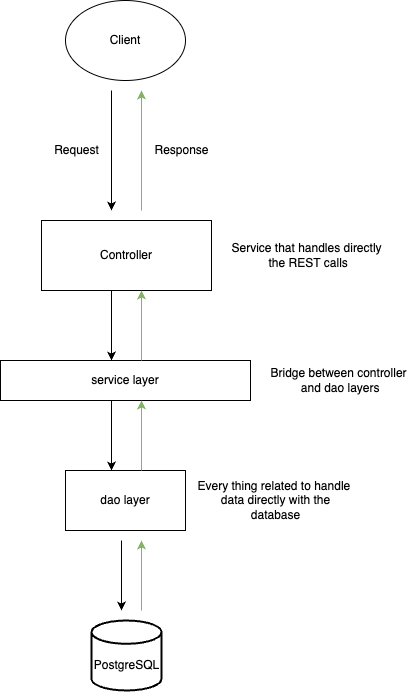

The diagram above was exported from draw.io. Its source (the exported page's mxGraphModel, read from the mxfile embedded in the PNG):
<mxGraphModel dx="2066" dy="801" grid="1" gridSize="10" guides="1" tooltips="1" connect="1" arrows="1" fold="1" page="1" pageScale="1" pageWidth="827" pageHeight="1169" math="0" shadow="0">
  <root>
    <mxCell id="0" />
    <mxCell id="1" parent="0" />
    <mxCell id="khTHxVshq5K6RjQawN1u-3" value="" style="edgeStyle=orthogonalEdgeStyle;rounded=0;orthogonalLoop=1;jettySize=auto;html=1;" parent="1" source="khTHxVshq5K6RjQawN1u-1" target="khTHxVshq5K6RjQawN1u-2" edge="1">
      <mxGeometry relative="1" as="geometry">
        <Array as="points">
          <mxPoint x="400" y="430" />
          <mxPoint x="400" y="430" />
        </Array>
      </mxGeometry>
    </mxCell>
    <mxCell id="khTHxVshq5K6RjQawN1u-1" value="service layer" style="rounded=0;whiteSpace=wrap;html=1;" parent="1" vertex="1">
      <mxGeometry x="289" y="360" width="250" height="40" as="geometry" />
    </mxCell>
    <mxCell id="khTHxVshq5K6RjQawN1u-2" value="dao layer" style="whiteSpace=wrap;html=1;rounded=0;" parent="1" vertex="1">
      <mxGeometry x="354" y="470" width="120" height="60" as="geometry" />
    </mxCell>
    <mxCell id="khTHxVshq5K6RjQawN1u-4" value="Controller" style="whiteSpace=wrap;html=1;rounded=0;" parent="1" vertex="1">
      <mxGeometry x="330" y="220" width="170" height="70" as="geometry" />
    </mxCell>
    <mxCell id="khTHxVshq5K6RjQawN1u-7" value="Client" style="ellipse;whiteSpace=wrap;html=1;" parent="1" vertex="1">
      <mxGeometry x="354" width="120" height="80" as="geometry" />
    </mxCell>
    <mxCell id="khTHxVshq5K6RjQawN1u-8" value="" style="endArrow=classic;html=1;rounded=0;" parent="1" edge="1">
      <mxGeometry width="50" height="50" relative="1" as="geometry">
        <mxPoint x="400" y="90" as="sourcePoint" />
        <mxPoint x="400" y="210" as="targetPoint" />
        <Array as="points">
          <mxPoint x="400" y="160" />
        </Array>
      </mxGeometry>
    </mxCell>
    <mxCell id="khTHxVshq5K6RjQawN1u-9" value="Request" style="text;html=1;align=center;verticalAlign=middle;resizable=0;points=[];autosize=1;strokeColor=none;fillColor=none;" parent="1" vertex="1">
      <mxGeometry x="330" y="135" width="70" height="30" as="geometry" />
    </mxCell>
    <mxCell id="khTHxVshq5K6RjQawN1u-12" value="Response" style="text;html=1;align=center;verticalAlign=middle;resizable=0;points=[];autosize=1;strokeColor=none;fillColor=none;" parent="1" vertex="1">
      <mxGeometry x="430" y="135" width="80" height="30" as="geometry" />
    </mxCell>
    <mxCell id="khTHxVshq5K6RjQawN1u-14" value="" style="endArrow=classic;html=1;rounded=0;fillColor=#d5e8d4;strokeColor=#82b366;" parent="1" edge="1">
      <mxGeometry width="50" height="50" relative="1" as="geometry">
        <mxPoint x="430" y="210" as="sourcePoint" />
        <mxPoint x="430" y="90" as="targetPoint" />
        <Array as="points">
          <mxPoint x="430" y="140" />
        </Array>
      </mxGeometry>
    </mxCell>
    <mxCell id="khTHxVshq5K6RjQawN1u-15" value="" style="edgeStyle=orthogonalEdgeStyle;rounded=0;orthogonalLoop=1;jettySize=auto;html=1;exitX=0.5;exitY=0;exitDx=0;exitDy=0;" parent="1" edge="1">
      <mxGeometry relative="1" as="geometry">
        <mxPoint x="400" y="290" as="sourcePoint" />
        <mxPoint x="400" y="360" as="targetPoint" />
        <Array as="points">
          <mxPoint x="400" y="330" />
          <mxPoint x="400" y="330" />
        </Array>
      </mxGeometry>
    </mxCell>
    <mxCell id="khTHxVshq5K6RjQawN1u-16" value="" style="edgeStyle=orthogonalEdgeStyle;rounded=0;orthogonalLoop=1;jettySize=auto;html=1;fillColor=#d5e8d4;strokeColor=#82b366;" parent="1" edge="1">
      <mxGeometry relative="1" as="geometry">
        <mxPoint x="430" y="470" as="sourcePoint" />
        <mxPoint x="430" y="400" as="targetPoint" />
      </mxGeometry>
    </mxCell>
    <mxCell id="khTHxVshq5K6RjQawN1u-17" value="" style="strokeWidth=2;html=1;shape=mxgraph.flowchart.database;whiteSpace=wrap;" parent="1" vertex="1">
      <mxGeometry x="380" y="620" width="70" height="70" as="geometry" />
    </mxCell>
    <mxCell id="khTHxVshq5K6RjQawN1u-20" value="PostgreSQL" style="text;html=1;align=center;verticalAlign=middle;resizable=0;points=[];autosize=1;strokeColor=none;fillColor=none;" parent="1" vertex="1">
      <mxGeometry x="370" y="650" width="90" height="30" as="geometry" />
    </mxCell>
    <mxCell id="khTHxVshq5K6RjQawN1u-21" value="" style="edgeStyle=orthogonalEdgeStyle;rounded=0;orthogonalLoop=1;jettySize=auto;html=1;" parent="1" edge="1">
      <mxGeometry relative="1" as="geometry">
        <mxPoint x="410" y="540" as="sourcePoint" />
        <mxPoint x="410" y="610" as="targetPoint" />
      </mxGeometry>
    </mxCell>
    <mxCell id="khTHxVshq5K6RjQawN1u-22" value="" style="edgeStyle=orthogonalEdgeStyle;rounded=0;orthogonalLoop=1;jettySize=auto;html=1;fillColor=#d5e8d4;strokeColor=#82b366;" parent="1" edge="1">
      <mxGeometry relative="1" as="geometry">
        <mxPoint x="430" y="610" as="sourcePoint" />
        <mxPoint x="430" y="540" as="targetPoint" />
      </mxGeometry>
    </mxCell>
    <mxCell id="khTHxVshq5K6RjQawN1u-23" value="" style="edgeStyle=orthogonalEdgeStyle;rounded=0;orthogonalLoop=1;jettySize=auto;html=1;exitX=0.5;exitY=0;exitDx=0;exitDy=0;fillColor=#d5e8d4;strokeColor=#82b366;" parent="1" edge="1">
      <mxGeometry relative="1" as="geometry">
        <mxPoint x="430" y="360" as="sourcePoint" />
        <mxPoint x="430" y="290" as="targetPoint" />
        <Array as="points">
          <mxPoint x="430" y="320" />
          <mxPoint x="430" y="320" />
        </Array>
      </mxGeometry>
    </mxCell>
    <mxCell id="DGPXIIX06baFgan8MB1_-3" value="Every thing related to handle &lt;br&gt;data directly with the&lt;br&gt;database" style="text;html=1;align=center;verticalAlign=middle;resizable=0;points=[];autosize=1;strokeColor=none;fillColor=none;" vertex="1" parent="1">
      <mxGeometry x="474" y="470" width="180" height="60" as="geometry" />
    </mxCell>
    <mxCell id="DGPXIIX06baFgan8MB1_-4" value="Bridge between controller&lt;br&gt;&amp;nbsp;and dao layers" style="text;html=1;align=center;verticalAlign=middle;resizable=0;points=[];autosize=1;strokeColor=none;fillColor=none;" vertex="1" parent="1">
      <mxGeometry x="547" y="360" width="160" height="40" as="geometry" />
    </mxCell>
    <mxCell id="DGPXIIX06baFgan8MB1_-5" value="Service that handles directly&lt;br&gt;&amp;nbsp;the REST calls" style="text;html=1;align=center;verticalAlign=middle;resizable=0;points=[];autosize=1;strokeColor=none;fillColor=none;" vertex="1" parent="1">
      <mxGeometry x="510" y="235" width="170" height="40" as="geometry" />
    </mxCell>
  </root>
</mxGraphModel>